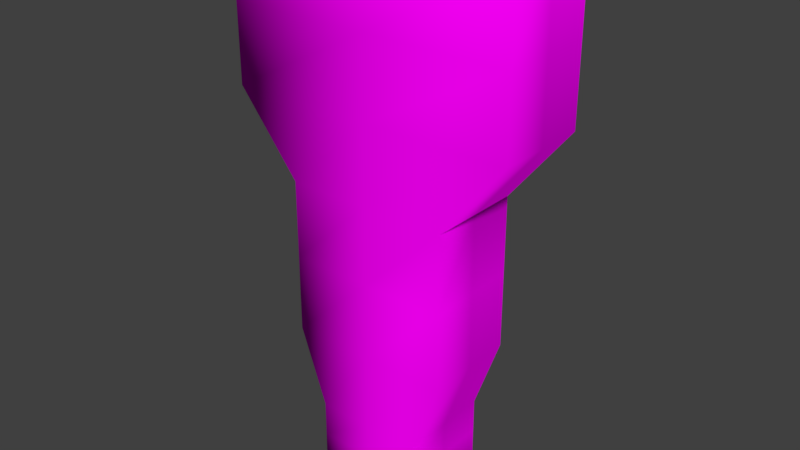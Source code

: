 # Source: Stack.blend  (saved by Blender 2.79.0; exported with 4.5.12 LTS)
import bpy
from mathutils import Matrix  # noqa: F401  (used for matrix-valued properties, if any)

bpy.ops.wm.read_factory_settings(use_empty=True)
scene = bpy.context.scene
scene.name = 'Scene'

# ---- collections
col_collection_1 = bpy.data.collections.new('Collection 1'); scene.collection.children.link(col_collection_1)

# ---- images (referenced by path relative to the original .blend; pixels are not part of the script)
import os
ASSET_DIR = os.environ.get("B2B_ASSET_DIR", "")  # directory of the original .blend (textures are referenced by path, not embedded)
HERE = os.path.dirname(os.path.abspath(__file__))  # packed textures are extracted next to this script under _unpacked/

def load_image(name, relpath, width, height, colorspace="sRGB"):
    """Load a texture the original file referenced (path relative to the .blend, or extracted next to this script)."""
    p = next((c for c in (os.path.join(HERE, relpath), os.path.join(ASSET_DIR, relpath)) if relpath and os.path.exists(c)), "")
    if p:
        img = bpy.data.images.load(p, check_existing=True)
        img.name = name
    else:  # same state as the original file: an image datablock whose file is absent (Cycles renders it pink)
        img = bpy.data.images.new(name, width, height)
        img.source = "FILE"
        img.filepath = "//" + (relpath or name)
    img.colorspace_settings.name = colorspace
    return img
img_stone_texture_png = load_image('stone_texture.png', 'stone_texture.png', 1024, 1024, 'sRGB')

# ---- materials (node trees are filled in below, after node groups)
mat_stack = bpy.data.materials.new('Stack')
mat_stack.alpha_threshold = 0.0
mat_stack.roughness = 0.5

# ---- material node trees
mat_stack.use_nodes = True; mat_stack.node_tree.nodes.clear()
_N = mat_stack.node_tree.nodes; _L = mat_stack.node_tree.links
n0 = _N.new('ShaderNodeOutputMaterial'); n0.name = 'Material Output'; n0.location = (300, 300)
n1 = _N.new('ShaderNodeBsdfDiffuse'); n1.name = 'Diffuse BSDF'; n1.location = (10, 300)
n2 = _N.new('ShaderNodeTexImage'); n2.name = 'Image Texture'; n2.location = (-180, 300)
n2.width = 140
n2.image = img_stone_texture_png
_L.new(n1.outputs[0], n0.inputs[0])
_L.new(n2.outputs[0], n1.inputs[0])
n0.is_active_output = True

# ---- world
world_world = bpy.data.worlds.new('World'); scene.world = world_world
world_world.color = (0.05088, 0.05088, 0.05088)
world_world.use_sun_shadow = False
world_world.sun_shadow_jitter_overblur = 0.0
world_world.cycles.sampling_method = 'MANUAL'

# ---- meshes
me_plane_001 = bpy.data.meshes.new('Plane.001')
me_plane_001.from_pydata([(6.913e-09, 0.1557, 0.3344), (6.913e-09, 0.1557, -0.04778), (6.913e-09, 0.1557, 0.1433), (6.913e-09, 0.1557, -0.2389), (0.5138, 0.1557, 0.3344), (6.913e-09, 0.1557, 0.2389), (6.913e-09, 0.1557, -0.1433), (0.2918, 0.1557, -0.04778), (-0.5138, 0.1557, 0.3344), (6.913e-09, 0.1557, 0.04778), (4.076e-09, 0.09262, -0.3284), (-0.2918, 0.1557, -0.04778), (0.1945, 0.1557, -0.2389), (-0.1945, 0.1557, -0.2389), (-0.5138, 0.1557, 0.1433), (0.5138, 0.1557, 0.1433), (0.2918, 0.1557, 0.04778), (0.5138, 0.1557, 0.2389), (-0.2918, 0.1557, 0.04778), (-0.1511, 0.09262, -0.3284), (0.1544, 0.09262, -0.3284), (0.2918, 0.1557, -0.1433), (-0.2918, 0.1557, -0.1433), (-0.5138, 0.1557, 0.2389), (0.5138, -0.1557, 0.3344), (-8.173e-09, -0.1557, 0.3344), (0.2918, -0.1557, -0.04778), (-4.899e-09, -0.09262, -0.3284), (0.1945, -0.1557, -0.2389), (0.5138, -0.1557, 0.1433), (-0.5138, -0.1557, 0.3344), (-0.2918, -0.1557, -0.04778), (-0.1945, -0.1557, -0.2389), (-0.5138, -0.1557, 0.1433), (0.2918, -0.1557, 0.04778), (0.5138, -0.1557, 0.2389), (-0.2918, -0.1557, 0.04778), (-0.1511, -0.09262, -0.3284), (0.1544, -0.09262, -0.3284), (0.2918, -0.1557, -0.1433), (-0.2918, -0.1557, -0.1433), (-0.5138, -0.1557, 0.2389), (6.913e-09, 0.1557, -0.2831), (-0.1945, 0.1557, -0.2831), (0.1945, 0.1557, -0.2831), (-0.1945, -0.1557, -0.2831), (0.1945, -0.1557, -0.2831), (6.913e-09, 0.1557, -0.3284), (-0.1945, 0.1557, -0.3284), (0.1945, 0.1557, -0.3284), (-8.173e-09, -0.1557, -0.3284), (-0.1945, -0.1557, -0.3284), (0.1945, -0.1557, -0.3284), (0.1945, -1.49e-08, -0.2389), (0.1945, -1.49e-08, -0.3284), (0.5138, -1.49e-08, 0.2389), (0.5138, -1.49e-08, 0.1433), (-0.5138, 1.49e-08, 0.2389), (-0.5138, 1.49e-08, 0.3344), (-0.5138, 1.49e-08, 0.1433), (0.2918, -1.49e-08, -0.04778), (0.2918, -1.49e-08, -0.1433), (-0.2918, 1.49e-08, 0.04778), (-0.2918, 1.49e-08, -0.04778), (-6.299e-10, 0.0, 0.3344), (0.5138, -1.49e-08, 0.3344), (0.2918, -1.49e-08, 0.04778), (-0.2918, 1.49e-08, -0.1433), (-0.1945, 1.49e-08, -0.3284), (-0.1945, 1.49e-08, -0.2389), (-0.1945, 1.49e-08, -0.2831), (0.1945, -1.49e-08, -0.2831), (0.1544, -1.49e-08, -0.3284), (-0.1511, 0.0, -0.3284)], [], [(23, 8, 0, 5), (22, 11, 1, 6), (43, 13, 3, 42), (18, 14, 2, 9), (9, 2, 15, 16), (1, 9, 16, 7), (5, 0, 4, 17), (2, 5, 17, 15), (11, 18, 9, 1), (42, 3, 12, 44), (6, 1, 7, 21), (3, 6, 21, 12), (13, 22, 6, 3), (14, 23, 5, 2), (71, 53, 28, 46), (56, 55, 35, 29), (58, 57, 41, 30), (57, 59, 33, 41), (61, 60, 26, 39), (59, 62, 36, 33), (53, 61, 39, 28), (62, 63, 31, 36), (65, 64, 25, 24), (66, 56, 29, 34), (60, 66, 34, 26), (63, 67, 40, 31), (70, 68, 51, 45), (67, 69, 32, 40), (64, 58, 30, 25), (55, 65, 24, 35), (69, 70, 45, 32), (54, 71, 46, 52), (47, 42, 44, 49), (48, 43, 42, 47), (10, 19, 48, 47), (20, 10, 47, 49), (37, 27, 50, 51), (27, 38, 52, 50), (72, 20, 49, 54), (73, 37, 51, 68), (19, 73, 68, 48), (38, 72, 54, 52), (49, 44, 71, 54), (13, 43, 70, 69), (17, 4, 65, 55), (0, 8, 58, 64), (22, 13, 69, 67), (43, 48, 68, 70), (11, 22, 67, 63), (7, 16, 66, 60), (16, 15, 56, 66), (4, 0, 64, 65), (18, 11, 63, 62), (12, 21, 61, 53), (14, 18, 62, 59), (21, 7, 60, 61), (23, 14, 59, 57), (8, 23, 57, 58), (15, 17, 55, 56), (44, 12, 53, 71)])
me_plane_001.polygons.foreach_set('use_smooth', [True] * 60)
_uv = me_plane_001.uv_layers.new(name='Hut Group')
_uv.uv.foreach_set('vector', [0.0001017, 0.4663, 0.0001017, 0.4323, 0.1829, 0.4323, 0.1829, 0.4663, 0.07907, 0.6022, 0.07907, 0.5683, 0.1829, 0.5683, 0.1829, 0.6022, 0.1137, 0.652, 0.1137, 0.6362, 0.1829, 0.6362, 0.1829, 0.652, 0.07907, 0.5343, 0.0001017, 0.5003, 0.1829, 0.5003, 0.1829, 0.5343, 0.1829, 0.5343, 0.1829, 0.5003, 0.3656, 0.5003, 0.2867, 0.5343, 0.1829, 0.5683, 0.1829, 0.5343, 0.2867, 0.5343, 0.2867, 0.5683, 0.1829, 0.4663, 0.1829, 0.4323, 0.3656, 0.4323, 0.3656, 0.4663, 0.1829, 0.5003, 0.1829, 0.4663, 0.3656, 0.4663, 0.3656, 0.5003, 0.07907, 0.5683, 0.07907, 0.5343, 0.1829, 0.5343, 0.1829, 0.5683, 0.1829, 0.652, 0.1829, 0.6362, 0.2521, 0.6362, 0.2521, 0.652, 0.1829, 0.6022, 0.1829, 0.5683, 0.2867, 0.5683, 0.2867, 0.6022, 0.1829, 0.6362, 0.1829, 0.6022, 0.2867, 0.6022, 0.2521, 0.6362, 0.1137, 0.6362, 0.07907, 0.6022, 0.1829, 0.6022, 0.1829, 0.6362, 0.0001017, 0.5003, 0.0001017, 0.4663, 0.1829, 0.4663, 0.1829, 0.5003, 0.4332, 0.1181, 0.4329, 0.1339, 0.3765, 0.1318, 0.3813, 0.1176, 0.3905, 0.3596, 0.3532, 0.4032, 0.3104, 0.3444, 0.3366, 0.3209, 0.0001017, 0.1417, 0.01904, 0.09278, 0.07169, 0.1234, 0.05778, 0.1429, 0.01904, 0.09278, 0.04983, 0.05958, 0.08818, 0.1024, 0.07169, 0.1234, 0.4332, 0.1799, 0.4247, 0.2211, 0.364, 0.2012, 0.3816, 0.171, 0.04983, 0.05958, 0.148, 0.04699, 0.1617, 0.1117, 0.08818, 0.1024, 0.4329, 0.1339, 0.4332, 0.1799, 0.3816, 0.171, 0.3765, 0.1318, 0.148, 0.04699, 0.1765, 0.03839, 0.1961, 0.09103, 0.1617, 0.1117, 0.3027, 0.4321, 0.1172, 0.3175, 0.1629, 0.2685, 0.2814, 0.3632, 0.4115, 0.2606, 0.3905, 0.3596, 0.3366, 0.3209, 0.3434, 0.238, 0.4247, 0.2211, 0.4115, 0.2606, 0.3434, 0.238, 0.364, 0.2012, 0.1765, 0.03839, 0.2077, 0.02572, 0.2259, 0.07372, 0.1961, 0.09103, 0.2719, 0.007485, 0.2878, 0.003425, 0.299, 0.05191, 0.286, 0.05851, 0.2077, 0.02572, 0.2577, 0.01132, 0.2726, 0.06671, 0.2259, 0.07372, 0.1172, 0.3175, 0.0001017, 0.1417, 0.05778, 0.1429, 0.1629, 0.2685, 0.3532, 0.4032, 0.3027, 0.4321, 0.2814, 0.3632, 0.3104, 0.3444, 0.2577, 0.01132, 0.2719, 0.007485, 0.286, 0.05851, 0.2726, 0.06671, 0.4319, 0.09869, 0.4332, 0.1181, 0.3813, 0.1176, 0.3853, 0.1055, 0.1829, 0.6681, 0.1829, 0.652, 0.2521, 0.652, 0.2521, 0.6681, 0.1137, 0.6681, 0.1137, 0.652, 0.1829, 0.652, 0.1829, 0.6681, 0.435, 0.4547, 0.3813, 0.4547, 0.3658, 0.4323, 0.435, 0.4323, 0.49, 0.4547, 0.435, 0.4547, 0.435, 0.4323, 0.5042, 0.4323, 0.3114, 0.0353, 0.3551, 0.05826, 0.3444, 0.07501, 0.299, 0.05191, 0.3551, 0.05826, 0.396, 0.08922, 0.3853, 0.1055, 0.3444, 0.07501, 0.9999, 0.6683, 0.9999, 0.7012, 0.9856, 0.7236, 0.9856, 0.6683, 0.3043, 0.0001017, 0.3114, 0.0353, 0.299, 0.05191, 0.2878, 0.003425, 0.0001017, 0.7012, 0.0001018, 0.6683, 0.01555, 0.6683, 0.01555, 0.7236, 0.396, 0.08922, 0.4297, 0.0841, 0.4319, 0.09869, 0.3853, 0.1055, 0.9856, 0.7236, 0.9695, 0.7236, 0.9695, 0.6683, 0.9856, 0.6683, 0.04738, 0.7236, 0.03164, 0.7236, 0.03164, 0.6683, 0.04738, 0.6683, 0.7173, 0.7236, 0.6834, 0.7236, 0.6834, 0.6683, 0.7173, 0.6683, 0.5006, 0.7236, 0.3178, 0.7236, 0.3178, 0.6683, 0.5006, 0.6683, 0.09588, 0.7236, 0.04738, 0.7236, 0.04738, 0.6683, 0.09588, 0.6683, 0.03164, 0.7236, 0.01555, 0.7236, 0.01555, 0.6683, 0.03164, 0.6683, 0.1299, 0.7236, 0.09588, 0.7236, 0.09588, 0.6683, 0.1299, 0.6683, 0.8713, 0.7236, 0.8373, 0.7236, 0.8373, 0.6683, 0.8713, 0.6683, 0.8373, 0.7236, 0.7513, 0.7236, 0.7513, 0.6683, 0.8373, 0.6683, 0.6834, 0.7236, 0.5006, 0.7236, 0.5006, 0.6683, 0.6834, 0.6683, 0.1639, 0.7236, 0.1299, 0.7236, 0.1299, 0.6683, 0.1639, 0.6683, 0.9538, 0.7236, 0.9053, 0.7236, 0.9053, 0.6683, 0.9538, 0.6683, 0.2498, 0.7236, 0.1639, 0.7236, 0.1639, 0.6683, 0.2498, 0.6683, 0.9053, 0.7236, 0.8713, 0.7236, 0.8713, 0.6683, 0.9053, 0.6683, 0.2838, 0.7236, 0.2498, 0.7236, 0.2498, 0.6683, 0.2838, 0.6683, 0.3178, 0.7236, 0.2838, 0.7236, 0.2838, 0.6683, 0.3178, 0.6683, 0.7513, 0.7236, 0.7173, 0.7236, 0.7173, 0.6683, 0.7513, 0.6683, 0.9695, 0.7236, 0.9538, 0.7236, 0.9538, 0.6683, 0.9695, 0.6683])
me_plane_001.materials.append(mat_stack)
me_plane_001.use_remesh_preserve_volume = False
me_plane_001.use_remesh_preserve_attributes = False
me_plane_001.use_mirror_vertex_groups = False
me_plane_001.update()

# ---- objects
ob_stack = bpy.data.objects.new('Stack', me_plane_001)

# ---- transforms, parenting, visibility, modifiers, constraints
ob_stack.location = (0.0, 0.0, 0.0)
ob_stack.scale = (0.1241, -0.1376, 0.3573)
ob_stack.lineart.crease_threshold = 0.0

# ---- collection membership
col_collection_1.objects.link(ob_stack)

# ---- scene / render settings (as saved in the file)
scene.frame_start = 1; scene.frame_end = 250; scene.frame_set(1)
scene.render.engine = 'CYCLES'
scene.render.resolution_percentage = 50
scene.render.dither_intensity = 0.0
scene.cycles.use_denoising = False
scene.cycles.samples = 128
scene.cycles.sampling_pattern = 'TABULATED_SOBOL'
scene.cycles.use_adaptive_sampling = False
scene.cycles.use_light_tree = False
scene.cycles.blur_glossy = 0.0
scene.cycles.sample_clamp_indirect = 0.0
scene.view_settings.view_transform = 'Standard'
bpy.context.view_layer.update()

# ---- added for rendering (the .blend has no active camera and no usable light): camera, sun
cam_auto = bpy.data.cameras.new('AutoCamera')
cam_auto.lens = 50.0
cam_auto.sensor_width = 36.0
cam_auto.clip_end = 1000.0
ob_auto_camera = bpy.data.objects.new('AutoCamera', cam_auto)
scene.collection.objects.link(ob_auto_camera)
ob_auto_camera.location = (0.252033, -0.302439, 0.202714)
ob_auto_camera.rotation_euler = (1.09748, -7.21219e-08, 0.694738)
scene.camera = ob_auto_camera
light_auto_sun = bpy.data.lights.new('AutoSun', 'SUN')
light_auto_sun.energy = 3.0
light_auto_sun.angle = 0.0523599
ob_auto_sun = bpy.data.objects.new('AutoSun', light_auto_sun)
scene.collection.objects.link(ob_auto_sun)
ob_auto_sun.rotation_euler = (0.872665, 0.174533, 0.523599)
bpy.context.view_layer.update()
